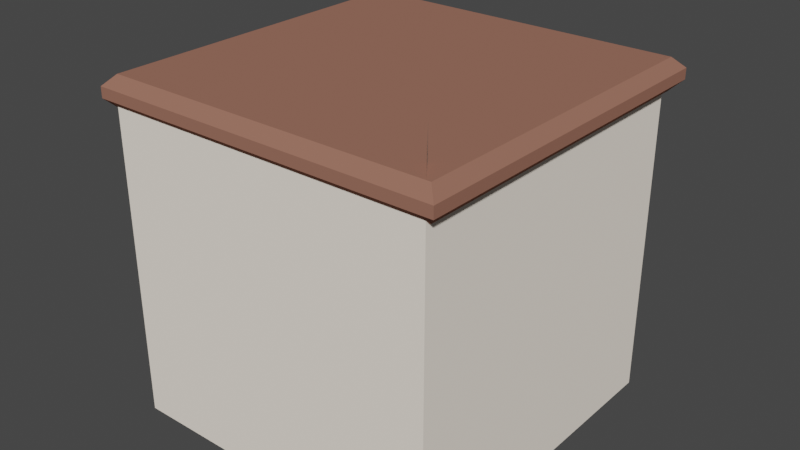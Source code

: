 # Source: Table.blend  (saved by Blender 3.5.10; exported with 4.5.12 LTS)
import bpy
from mathutils import Matrix  # noqa: F401  (used for matrix-valued properties, if any)

bpy.ops.wm.read_factory_settings(use_empty=True)
scene = bpy.context.scene
scene.name = 'Scene'

# ---- collections
col_collection = bpy.data.collections.new('Collection'); scene.collection.children.link(col_collection)

# ---- materials (node trees are filled in below, after node groups)
mat_material = bpy.data.materials.new('Material')
mat_material.alpha_threshold = 0.0
mat_material.use_transparent_shadow = False
mat_material.diffuse_color = (0.3185, 0.1482, 0.1061, 1.0)
mat_material.roughness = 0.5
mat_material.line_color = (0.0, 0.0, 0.0, 1.0)
mat_material_001 = bpy.data.materials.new('Material.001')
mat_material_001.use_transparent_shadow = False
mat_material_001.diffuse_color = (1.0, 0.9068, 0.7951, 1.0)
mat_material_002 = bpy.data.materials.new('Material.002')
mat_material_002.use_transparent_shadow = False
mat_material_002.diffuse_color = (0.01139, 0.01225, 0.03197, 1.0)

# ---- material node trees

# ---- world
world_world = bpy.data.worlds.new('World'); scene.world = world_world
world_world.use_nodes = True; world_world.node_tree.nodes.clear()
_N = world_world.node_tree.nodes; _L = world_world.node_tree.links
n0 = _N.new('ShaderNodeOutputWorld'); n0.name = 'World Output'; n0.location = (300, 300)
n1 = _N.new('ShaderNodeBackground'); n1.name = 'Background'; n1.location = (10, 300)
n1.inputs[0].default_value = (0.05088, 0.05088, 0.05088, 1.0)
_L.new(n1.outputs[0], n0.inputs[0])
n0.is_active_output = True
world_world.color = (0.05088, 0.05088, 0.05088)
world_world.use_sun_shadow = False
world_world.sun_shadow_jitter_overblur = 0.0

# ---- meshes
me_cube = bpy.data.meshes.new('Cube')
me_cube.from_pydata([(0.1629, 1.001, 1.807), (0.1629, 1.001, 0.7253), (0.1629, -0.08057, 1.807), (0.1629, -0.08057, 0.7253), (-0.9186, 1.001, 1.807), (-0.9186, 1.001, 0.7253), (-0.9186, -0.08057, 1.807), (-0.9186, -0.08057, 0.7253), (-0.8668, 0.008295, 0.8642), (-0.8668, 0.008295, 1.827), (-0.9268, 1.011, 0.7572), (-0.9268, 1.011, 1.839), (0.09591, 0.008295, 0.9744), (0.09591, 0.008295, 1.937), (0.1547, 1.011, 0.7572), (0.1547, 1.011, 1.839), (-0.9228, -0.06746, 1.727), (-0.9567, -0.1013, 1.761), (-0.9228, -0.06746, 1.83), (-0.9567, -0.1013, 1.796), (-0.9228, 1.028, 1.727), (-0.9567, 1.062, 1.761), (-0.9228, 1.028, 1.83), (-0.9567, 1.062, 1.796), (0.1665, -0.06746, 1.727), (0.2004, -0.1013, 1.761), (0.1665, -0.06746, 1.83), (0.2004, -0.1013, 1.796), (0.1665, 1.028, 1.727), (0.2004, 1.062, 1.761), (0.1665, 1.028, 1.83), (0.2004, 1.062, 1.796)], [], [(0, 4, 6, 2), (3, 2, 6, 7), (7, 6, 4, 5), (5, 1, 3, 7), (1, 0, 2, 3), (5, 4, 0, 1), (25, 27, 19, 17), (29, 31, 27, 25), (3, 2, 13, 12), (30, 22, 18, 26), (17, 19, 23, 21), (21, 23, 31, 29), (20, 16, 17, 21), (18, 22, 23, 19), (28, 20, 21, 29), (22, 30, 31, 23), (24, 28, 29, 25), (30, 26, 27, 31), (16, 24, 25, 17), (26, 18, 19, 27), (20, 28, 24, 16), (1, 0, 15, 14), (4, 5, 10, 11), (6, 7, 8, 9)])
me_cube.polygons.foreach_set('material_index', [0, 1, 1, 2, 1, 1, 0, 0, 1, 0, 0, 0, 0, 0, 0, 0, 0, 0, 0, 0, 0, 1, 1, 1])
_uv = me_cube.uv_layers.new(name='UVMap')
_uv.uv.foreach_set('vector', [0.625, 0.5, 0.875, 0.5, 0.875, 0.75, 0.625, 0.75, 0.375, 0.75, 0.625, 0.75, 0.625, 1.0, 0.375, 1.0, 0.375, 0.0, 0.625, 0.0, 0.625, 0.25, 0.375, 0.25, 0.125, 0.5, 0.375, 0.5, 0.375, 0.75, 0.125, 0.75, 0.375, 0.5, 0.625, 0.5, 0.625, 0.75, 0.375, 0.75, 0.375, 0.25, 0.625, 0.25, 0.625, 0.5, 0.375, 0.5, 0.4573, 0.75, 0.5427, 0.75, 0.5427, 1.0, 0.4573, 1.0, 0.4573, 0.5, 0.5427, 0.5, 0.5427, 0.75, 0.4573, 0.75, 0.375, 0.75, 0.625, 0.75, 0.625, 0.75, 0.375, 0.75, 0.6323, 0.5073, 0.8677, 0.5073, 0.8677, 0.7427, 0.6323, 0.7427, 0.4573, 0.0, 0.5427, 0.0, 0.5427, 0.25, 0.4573, 0.25, 0.4573, 0.25, 0.5427, 0.25, 0.5427, 0.5, 0.4573, 0.5, 0.1323, 0.5073, 0.1323, 0.7427, 0.125, 0.75, 0.125, 0.5, 0.8677, 0.7427, 0.8677, 0.5073, 0.875, 0.5, 0.875, 0.75, 0.3677, 0.5073, 0.1323, 0.5073, 0.125, 0.5, 0.375, 0.5, 0.8677, 0.5073, 0.6323, 0.5073, 0.625, 0.5, 0.875, 0.5, 0.3677, 0.7427, 0.3677, 0.5073, 0.4573, 0.5, 0.4573, 0.75, 0.6323, 0.5073, 0.6323, 0.7427, 0.5427, 0.75, 0.5427, 0.5, 0.1323, 0.7427, 0.3677, 0.7427, 0.375, 0.75, 0.125, 0.75, 0.6323, 0.7427, 0.8677, 0.7427, 0.875, 0.75, 0.625, 0.75, 0.1323, 0.5073, 0.3677, 0.5073, 0.3677, 0.7427, 0.1323, 0.7427, 0.375, 0.5, 0.625, 0.5, 0.625, 0.5, 0.375, 0.5, 0.625, 0.25, 0.375, 0.25, 0.375, 0.25, 0.625, 0.25, 0.625, 1.0, 0.375, 1.0, 0.375, 1.0, 0.625, 1.0])
me_cube.materials.append(mat_material)
me_cube.materials.append(mat_material_001)
me_cube.materials.append(mat_material_002)
me_cube.use_mirror_vertex_groups = False
me_cube.update()

# ---- objects
ob_cube = bpy.data.objects.new('Cube', me_cube)

# ---- transforms, parenting, visibility, modifiers, constraints
ob_cube.location = (0.0, 0.0, 0.0)
ob_cube.lock_rotations_4d = False
ob_cube.empty_display_type = 'ARROWS'
ob_cube.lineart.crease_threshold = 0.0

# ---- collection membership
col_collection.objects.link(ob_cube)

# ---- scene / render settings (as saved in the file)
scene.frame_start = 1; scene.frame_end = 250; scene.frame_set(1)
scene.render.engine = 'BLENDER_EEVEE_NEXT'
scene.cycles.sampling_pattern = 'TABULATED_SOBOL'
scene.view_settings.view_transform = 'Filmic'
bpy.context.view_layer.update()

# ---- added for rendering (the .blend has no active camera and no usable light): camera, sun
cam_auto = bpy.data.cameras.new('AutoCamera')
cam_auto.lens = 50.0
cam_auto.sensor_width = 36.0
cam_auto.clip_end = 1000.0
ob_auto_camera = bpy.data.objects.new('AutoCamera', cam_auto)
scene.collection.objects.link(ob_auto_camera)
ob_auto_camera.location = (1.50911, -1.78437, 2.84102)
ob_auto_camera.rotation_euler = (1.09748, -7.21219e-08, 0.694738)
scene.camera = ob_auto_camera
light_auto_sun = bpy.data.lights.new('AutoSun', 'SUN')
light_auto_sun.energy = 3.0
light_auto_sun.angle = 0.0523599
ob_auto_sun = bpy.data.objects.new('AutoSun', light_auto_sun)
scene.collection.objects.link(ob_auto_sun)
ob_auto_sun.rotation_euler = (0.872665, 0.174533, 0.523599)
bpy.context.view_layer.update()
